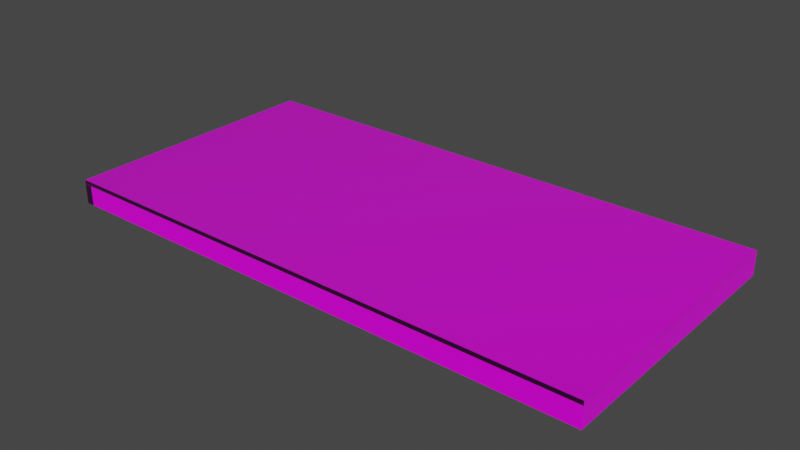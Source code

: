 # Source: 4x8_Platform_Wood.blend  (saved by Blender 3.0.42; exported with 4.5.12 LTS)
import bpy
from mathutils import Matrix  # noqa: F401  (used for matrix-valued properties, if any)

bpy.ops.wm.read_factory_settings(use_empty=True)
scene = bpy.context.scene
scene.name = 'Scene'

# ---- collections
col_collection = bpy.data.collections.new('Collection'); scene.collection.children.link(col_collection)

# ---- images (referenced by path relative to the original .blend; pixels are not part of the script)
import os
ASSET_DIR = os.environ.get("B2B_ASSET_DIR", "")  # directory of the original .blend (textures are referenced by path, not embedded)
HERE = os.path.dirname(os.path.abspath(__file__))  # packed textures are extracted next to this script under _unpacked/

def load_image(name, relpath, width, height, colorspace="sRGB"):
    """Load a texture the original file referenced (path relative to the .blend, or extracted next to this script)."""
    p = next((c for c in (os.path.join(HERE, relpath), os.path.join(ASSET_DIR, relpath)) if relpath and os.path.exists(c)), "")
    if p:
        img = bpy.data.images.load(p, check_existing=True)
        img.name = name
    else:  # same state as the original file: an image datablock whose file is absent (Cycles renders it pink)
        img = bpy.data.images.new(name, width, height)
        img.source = "FILE"
        img.filepath = "//" + (relpath or name)
    img.colorspace_settings.name = colorspace
    return img
img_diffuse_png_001 = load_image('Diffuse.png.001', 'assets/materials/pine_wood_textur_d32d2c1d-b362-47a7-b538-7ddb02773c13/textures/Diffuse.png', 1024, 1024, 'sRGB')
img_roughness_png_001 = load_image('Roughness.png.001', 'assets/materials/pine_wood_textur_d32d2c1d-b362-47a7-b538-7ddb02773c13/textures/Roughness.png', 1024, 1024, 'Non-Color')
img_normal_png_001 = load_image('Normal.png.001', 'assets/materials/pine_wood_textur_d32d2c1d-b362-47a7-b538-7ddb02773c13/textures/Normal.png', 1024, 1024, 'Non-Color')

# ---- materials (node trees are filled in below, after node groups)
mat_pine_wood_texture = bpy.data.materials.new('Pine Wood Texture')
mat_pine_wood_texture.use_transparent_shadow = False

# ---- material node trees
mat_pine_wood_texture.use_nodes = True; mat_pine_wood_texture.node_tree.nodes.clear()
_N = mat_pine_wood_texture.node_tree.nodes; _L = mat_pine_wood_texture.node_tree.links
n0 = _N.new('ShaderNodeTexImage'); n0.name = 'Image Texture'; n0.location = (-669, 361)
n0.image = img_diffuse_png_001
n1 = _N.new('ShaderNodeTexImage'); n1.name = 'Image Texture.001'; n1.location = (-679, 77)
n1.image = img_roughness_png_001
n2 = _N.new('ShaderNodeTexCoord'); n2.name = 'Texture Coordinate'; n2.location = (-1314, 83)
n3 = _N.new('ShaderNodeMapping'); n3.name = 'Mapping'; n3.location = (-1114, 100)
n3.width = 240
n4 = _N.new('ShaderNodeTexImage'); n4.name = 'Image Texture.002'; n4.location = (-679, -215)
n4.image = img_normal_png_001
n5 = _N.new('ShaderNodeOutputMaterial'); n5.name = 'Material Output'; n5.location = (571, 337)
n6 = _N.new('ShaderNodeBsdfPrincipled'); n6.name = 'Principled BSDF'; n6.location = (281, 337)
n6.distribution = 'GGX'
n6.subsurface_method = 'BURLEY'
n6.inputs[3].default_value = 1.45
n6.inputs[27].default_value = (0.0, 0.0, 0.0, 1.0)
n6.inputs[28].default_value = 1.0
n7 = _N.new('ShaderNodeMath'); n7.name = 'Math'; n7.location = (-253, -491)
n7.operation = 'SUBTRACT'
n7.inputs[0].default_value = 1.0
n7.inputs[2].default_value = 0.0
n8 = _N.new('ShaderNodeSeparateXYZ'); n8.name = 'Separate XYZ'; n8.location = (-422, -365)
n9 = _N.new('ShaderNodeCombineXYZ'); n9.name = 'Combine XYZ'; n9.location = (-94, -337)
n10 = _N.new('ShaderNodeNormalMap'); n10.name = 'Normal Map'; n10.location = (90, -194)
n10.inputs[0].default_value = 0.1
_L.new(n6.outputs[0], n5.inputs[0])
_L.new(n0.outputs[0], n6.inputs[0])
_L.new(n3.outputs[0], n0.inputs[0])
_L.new(n2.outputs[2], n3.inputs[0])
_L.new(n3.outputs[0], n1.inputs[0])
_L.new(n1.outputs[0], n6.inputs[2])
_L.new(n3.outputs[0], n4.inputs[0])
_L.new(n4.outputs[0], n8.inputs[0])
_L.new(n8.outputs[0], n9.inputs[0])
_L.new(n8.outputs[2], n9.inputs[2])
_L.new(n8.outputs[1], n7.inputs[1])
_L.new(n7.outputs[0], n9.inputs[1])
_L.new(n9.outputs[0], n10.inputs[1])
_L.new(n10.outputs[0], n6.inputs[5])
n5.is_active_output = True

# ---- world
world_world = bpy.data.worlds.new('World'); scene.world = world_world
world_world.use_nodes = True; world_world.node_tree.nodes.clear()
_N = world_world.node_tree.nodes; _L = world_world.node_tree.links
n0 = _N.new('ShaderNodeOutputWorld'); n0.name = 'World Output'; n0.location = (300, 300)
n1 = _N.new('ShaderNodeBackground'); n1.name = 'Background'; n1.location = (10, 300)
n1.inputs[0].default_value = (0.05088, 0.05088, 0.05088, 1.0)
_L.new(n1.outputs[0], n0.inputs[0])
n0.is_active_output = True
world_world.color = (0.05088, 0.05088, 0.05088)
world_world.use_sun_shadow = False
world_world.sun_shadow_jitter_overblur = 0.0

# ---- meshes
me_cube_008 = bpy.data.meshes.new('Cube.008')
me_cube_008.from_pydata([(1.0, 1.0, 1.0), (1.0, 1.0, -1.0), (1.0, -1.0, 1.0), (1.0, -1.0, -1.0), (-1.0, 1.0, 1.0), (-1.0, 1.0, -1.0), (-1.0, -1.0, 1.0), (-1.0, -1.0, -1.0), (-0.9984, 1.0, 0.9372), (-125.0, 1.0, 0.9372), (-0.9984, -1.0, 0.9372), (-125.0, -1.0, 0.9372), (-0.9984, 1.0, 0.9997), (-125.0, 1.0, 0.9997), (-0.9984, -1.0, 0.9997), (-125.0, -1.0, 0.9997), (-127.0, 1.0, -0.9995), (-127.0, 1.0, 1.001), (-127.0, -1.0, -0.9995), (-127.0, -1.0, 1.001), (-125.0, 1.0, -0.9995), (-125.0, 1.0, 1.001), (-125.0, -1.0, -0.9995), (-125.0, -1.0, 1.001), (-125.0, 1.0, -0.9369), (-1.009, 1.0, -0.9369), (-125.0, -1.0, -0.9369), (-1.009, -1.0, -0.9369), (-125.0, 1.0, -0.9994), (-1.009, 1.0, -0.9994), (-125.0, -1.0, -0.9994), (-1.009, -1.0, -0.9994), (-127.0, 1.0, -0.9998), (-127.0, 1.429, -0.9998), (-127.0, 1.0, 1.0), (-127.0, 1.429, 1.0), (1.002, 1.0, -0.9998), (1.002, 1.429, -0.9998), (1.002, 1.0, 1.0), (1.002, 1.429, 1.0)], [], [(0, 4, 6, 2), (3, 2, 6, 7), (7, 6, 4, 5), (5, 1, 3, 7), (1, 0, 2, 3), (5, 4, 0, 1), (8, 12, 14, 10), (11, 10, 14, 15), (15, 14, 12, 13), (13, 9, 11, 15), (9, 8, 10, 11), (13, 12, 8, 9), (16, 20, 22, 18), (19, 18, 22, 23), (23, 22, 20, 21), (21, 17, 19, 23), (17, 16, 18, 19), (21, 20, 16, 17), (24, 28, 30, 26), (27, 26, 30, 31), (31, 30, 28, 29), (29, 25, 27, 31), (25, 24, 26, 27), (29, 28, 24, 25), (32, 36, 38, 34), (35, 34, 38, 39), (39, 38, 36, 37), (37, 33, 35, 39), (33, 32, 34, 35), (37, 36, 32, 33)])
_uv = me_cube_008.uv_layers.new(name='UVMap')
_uv.uv.foreach_set('vector', [0.625, 0.5, 0.875, 0.5, 0.875, 0.75, 0.625, 0.75, 0.375, 0.75, 0.625, 0.75, 0.625, 1.0, 0.375, 1.0, 0.375, 0.0, 0.625, 0.0, 0.625, 0.25, 0.375, 0.25, 0.125, 0.5, 0.375, 0.5, 0.375, 0.75, 0.125, 0.75, 0.375, 0.5, 0.625, 0.5, 0.625, 0.75, 0.375, 0.75, 0.375, 0.25, 0.625, 0.25, 0.625, 0.5, 0.375, 0.5, 0.625, 0.5, 0.875, 0.5, 0.875, 0.75, 0.625, 0.75, 0.375, 0.75, 0.625, 0.75, 0.625, 1.0, 0.375, 1.0, 0.375, 0.0, 0.625, 0.0, 0.625, 0.25, 0.375, 0.25, 0.125, 0.5, 0.375, 0.5, 0.375, 0.75, 0.125, 0.75, 0.375, 0.5, 0.625, 0.5, 0.625, 0.75, 0.375, 0.75, 0.375, 0.25, 0.625, 0.25, 0.625, 0.5, 0.375, 0.5, 0.625, 0.5, 0.875, 0.5, 0.875, 0.75, 0.625, 0.75, 0.375, 0.75, 0.625, 0.75, 0.625, 1.0, 0.375, 1.0, 0.375, 0.0, 0.625, 0.0, 0.625, 0.25, 0.375, 0.25, 0.125, 0.5, 0.375, 0.5, 0.375, 0.75, 0.125, 0.75, 0.375, 0.5, 0.625, 0.5, 0.625, 0.75, 0.375, 0.75, 0.375, 0.25, 0.625, 0.25, 0.625, 0.5, 0.375, 0.5, 0.625, 0.5, 0.875, 0.5, 0.875, 0.75, 0.625, 0.75, 0.375, 0.75, 0.625, 0.75, 0.625, 1.0, 0.375, 1.0, 0.375, 0.0, 0.625, 0.0, 0.625, 0.25, 0.375, 0.25, 0.125, 0.5, 0.375, 0.5, 0.375, 0.75, 0.125, 0.75, 0.375, 0.5, 0.625, 0.5, 0.625, 0.75, 0.375, 0.75, 0.375, 0.25, 0.625, 0.25, 0.625, 0.5, 0.375, 0.5, 0.625, 0.5, 0.875, 0.5, 0.875, 0.75, 0.625, 0.75, 0.375, 0.75, 0.625, 0.75, 0.625, 1.0, 0.375, 1.0, 0.375, 0.0, 0.625, 0.0, 0.625, 0.25, 0.375, 0.25, 0.125, 0.5, 0.375, 0.5, 0.375, 0.75, 0.125, 0.75, 0.375, 0.5, 0.625, 0.5, 0.625, 0.75, 0.375, 0.75, 0.375, 0.25, 0.625, 0.25, 0.625, 0.5, 0.375, 0.5])
_uv = me_cube_008.uv_layers.new(name='automap')
_uv.uv.foreach_set('vector', [0.7244, 0.7244, 0.2756, 0.7244, 0.2756, 0.2756, 0.7244, 0.2756, 0.7244, 0.2756, 0.7244, 0.7244, 0.2756, 0.7244, 0.2756, 0.2756, 0.2756, 0.2756, 0.2756, 0.7244, 0.7244, 0.7244, 0.7244, 0.2756, 0.2756, 0.7244, 0.7244, 0.7244, 0.7244, 0.2756, 0.2756, 0.2756, 0.7244, 0.2756, 0.7244, 0.7244, 0.2756, 0.7244, 0.2756, 0.2756, 0.2756, 0.2756, 0.2756, 0.7244, 0.7244, 0.7244, 0.7244, 0.2756, 0.9149, 0.9149, 0.08513, 0.9149, 0.08513, 0.08513, 0.9149, 0.08513, 0.9149, 0.08513, 0.9149, 0.9149, 0.08513, 0.9149, 0.08513, 0.08513, 0.08513, 0.08513, 0.08513, 0.9149, 0.9149, 0.9149, 0.9149, 0.08513, 0.08513, 0.9149, 0.9149, 0.9149, 0.9149, 0.08513, 0.08513, 0.08513, 0.9149, 0.08513, 0.9149, 0.9149, 0.08513, 0.9149, 0.08513, 0.08513, 0.08513, 0.08513, 0.08513, 0.9149, 0.9149, 0.9149, 0.9149, 0.08513, 0.7244, 0.7244, 0.2756, 0.7244, 0.2756, 0.2756, 0.7244, 0.2756, 0.7244, 0.2756, 0.7244, 0.7244, 0.2756, 0.7244, 0.2756, 0.2756, 0.2756, 0.2756, 0.2756, 0.7244, 0.7244, 0.7244, 0.7244, 0.2756, 0.2756, 0.7244, 0.7244, 0.7244, 0.7244, 0.2756, 0.2756, 0.2756, 0.7244, 0.2756, 0.7244, 0.7244, 0.2756, 0.7244, 0.2756, 0.2756, 0.2756, 0.2756, 0.2756, 0.7244, 0.7244, 0.7244, 0.7244, 0.2756, 0.9149, 0.9149, 0.08513, 0.9149, 0.08513, 0.08513, 0.9149, 0.08513, 0.9149, 0.08513, 0.9149, 0.9149, 0.08513, 0.9149, 0.08513, 0.08513, 0.08513, 0.08513, 0.08513, 0.9149, 0.9149, 0.9149, 0.9149, 0.08513, 0.08513, 0.9149, 0.9149, 0.9149, 0.9149, 0.08513, 0.08513, 0.08513, 0.9149, 0.08513, 0.9149, 0.9149, 0.08513, 0.9149, 0.08513, 0.08513, 0.08513, 0.08513, 0.08513, 0.9149, 0.9149, 0.9149, 0.9149, 0.08513, 1.113, 1.113, -0.1128, 1.113, -0.1128, -0.1128, 1.113, -0.1128, 1.113, -0.1128, 1.113, 1.113, -0.1128, 1.113, -0.1128, -0.1128, -0.1128, -0.1128, -0.1128, 1.113, 1.113, 1.113, 1.113, -0.1128, -0.1128, 1.113, 1.113, 1.113, 1.113, -0.1128, -0.1128, -0.1128, 1.113, -0.1128, 1.113, 1.113, -0.1128, 1.113, -0.1128, -0.1128, -0.1128, -0.1128, -0.1128, 1.113, 1.113, 1.113, 1.113, -0.1128])
_uv.active_render = True
me_cube_008.materials.append(mat_pine_wood_texture)
me_cube_008.use_remesh_preserve_volume = False
me_cube_008.use_remesh_preserve_attributes = False
me_cube_008.use_mirror_vertex_groups = False
me_cube_008.auto_texspace = False
me_cube_008.update()

# ---- objects
ob_4x8_platform = bpy.data.objects.new('4x8 Platform', me_cube_008)

# ---- transforms, parenting, visibility, modifiers, constraints
ob_4x8_platform.location = (0.0, 0.0, 0.0)
ob_4x8_platform.rotation_euler = (1.571, -0.0, 0.0)
ob_4x8_platform.scale = (0.01905, 0.04445, 0.6096)
ob_4x8_platform.lock_rotations_4d = False
ob_4x8_platform.empty_display_type = 'ARROWS'
ob_4x8_platform.lineart.crease_threshold = 0.0

# ---- collection membership
col_collection.objects.link(ob_4x8_platform)

# ---- scene / render settings (as saved in the file)
scene.frame_start = 1; scene.frame_end = 250; scene.frame_set(1)
scene.render.engine = 'BLENDER_EEVEE_NEXT'
scene.cycles.use_denoising = False
scene.cycles.samples = 128
scene.cycles.sampling_pattern = 'TABULATED_SOBOL'
scene.cycles.use_adaptive_sampling = False
scene.cycles.use_light_tree = False
scene.view_settings.view_transform = 'Filmic'
bpy.context.view_layer.update()

# ---- added for rendering (the .blend has no active camera and no usable light): camera, sun
cam_auto = bpy.data.cameras.new('AutoCamera')
cam_auto.lens = 50.0
cam_auto.sensor_width = 36.0
cam_auto.clip_end = 1000.0
ob_auto_camera = bpy.data.objects.new('AutoCamera', cam_auto)
scene.collection.objects.link(ob_auto_camera)
ob_auto_camera.location = (1.32435, -3.02953, 2.0291)
ob_auto_camera.rotation_euler = (1.09748, -7.21219e-08, 0.694738)
scene.camera = ob_auto_camera
light_auto_sun = bpy.data.lights.new('AutoSun', 'SUN')
light_auto_sun.energy = 3.0
light_auto_sun.angle = 0.0523599
ob_auto_sun = bpy.data.objects.new('AutoSun', light_auto_sun)
scene.collection.objects.link(ob_auto_sun)
ob_auto_sun.rotation_euler = (0.872665, 0.174533, 0.523599)
bpy.context.view_layer.update()
